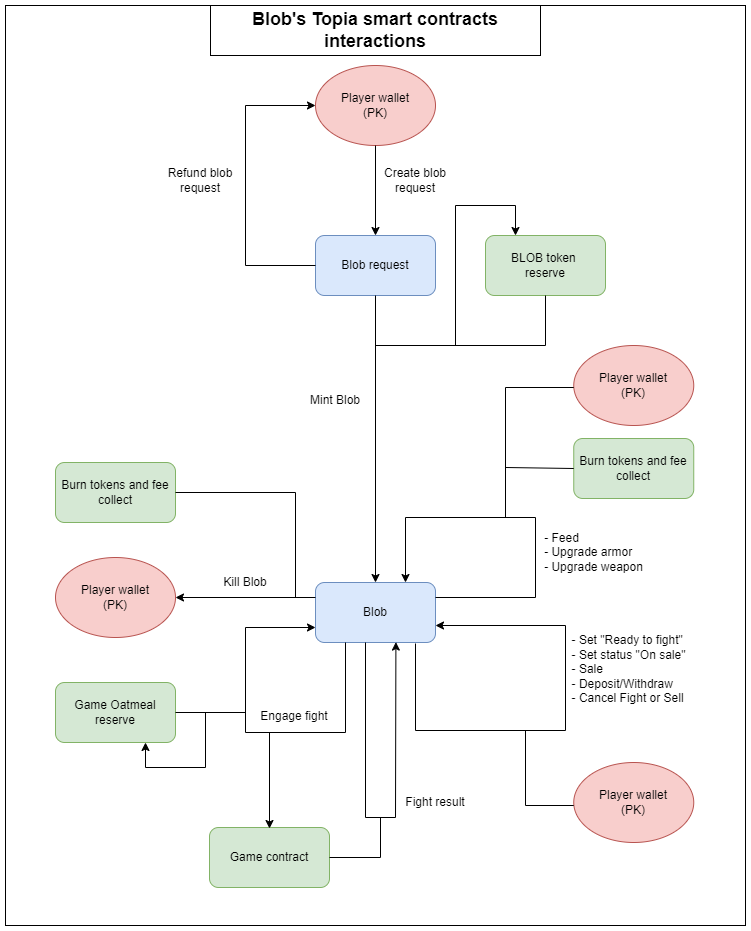

The diagram above was exported from draw.io. Its source (the exported page's mxGraphModel, read from the mxfile embedded in the PNG):
<mxGraphModel dx="1929" dy="864" grid="1" gridSize="10" guides="1" tooltips="1" connect="1" arrows="1" fold="1" page="1" pageScale="1" pageWidth="827" pageHeight="1169" math="0" shadow="0">
  <root>
    <mxCell id="0" />
    <mxCell id="1" parent="0" />
    <mxCell id="4SHgdaT7PbmV8jtuhsOX-110" value="" style="rounded=0;whiteSpace=wrap;html=1;" vertex="1" parent="1">
      <mxGeometry x="-170" y="60" width="740" height="920" as="geometry" />
    </mxCell>
    <mxCell id="4SHgdaT7PbmV8jtuhsOX-1" value="Blob request" style="rounded=1;whiteSpace=wrap;html=1;fillColor=#dae8fc;strokeColor=#6c8ebf;" vertex="1" parent="1">
      <mxGeometry x="140" y="290" width="120" height="60" as="geometry" />
    </mxCell>
    <mxCell id="4SHgdaT7PbmV8jtuhsOX-2" value="Player wallet&lt;br&gt;(PK)" style="ellipse;whiteSpace=wrap;html=1;fillColor=#f8cecc;strokeColor=#b85450;" vertex="1" parent="1">
      <mxGeometry x="140" y="120" width="120" height="80" as="geometry" />
    </mxCell>
    <mxCell id="4SHgdaT7PbmV8jtuhsOX-3" value="" style="endArrow=classic;html=1;rounded=0;exitX=0.5;exitY=1;exitDx=0;exitDy=0;entryX=0.5;entryY=0;entryDx=0;entryDy=0;" edge="1" parent="1" source="4SHgdaT7PbmV8jtuhsOX-2" target="4SHgdaT7PbmV8jtuhsOX-1">
      <mxGeometry width="50" height="50" relative="1" as="geometry">
        <mxPoint x="360" y="520" as="sourcePoint" />
        <mxPoint x="410" y="470" as="targetPoint" />
      </mxGeometry>
    </mxCell>
    <mxCell id="4SHgdaT7PbmV8jtuhsOX-4" value="BLOB token &lt;br&gt;reserve" style="rounded=1;whiteSpace=wrap;html=1;fillColor=#d5e8d4;strokeColor=#82b366;" vertex="1" parent="1">
      <mxGeometry x="310" y="290" width="120" height="60" as="geometry" />
    </mxCell>
    <mxCell id="4SHgdaT7PbmV8jtuhsOX-5" value="Blob" style="rounded=1;whiteSpace=wrap;html=1;fillColor=#dae8fc;strokeColor=#6c8ebf;" vertex="1" parent="1">
      <mxGeometry x="140" y="637" width="120" height="60" as="geometry" />
    </mxCell>
    <mxCell id="4SHgdaT7PbmV8jtuhsOX-6" value="" style="endArrow=classic;html=1;rounded=0;exitX=0.5;exitY=1;exitDx=0;exitDy=0;entryX=0.5;entryY=0;entryDx=0;entryDy=0;" edge="1" parent="1" source="4SHgdaT7PbmV8jtuhsOX-1" target="4SHgdaT7PbmV8jtuhsOX-5">
      <mxGeometry width="50" height="50" relative="1" as="geometry">
        <mxPoint x="360" y="520" as="sourcePoint" />
        <mxPoint x="410" y="470" as="targetPoint" />
      </mxGeometry>
    </mxCell>
    <mxCell id="4SHgdaT7PbmV8jtuhsOX-7" value="" style="endArrow=none;html=1;rounded=0;entryX=0.5;entryY=1;entryDx=0;entryDy=0;" edge="1" parent="1" target="4SHgdaT7PbmV8jtuhsOX-4">
      <mxGeometry width="50" height="50" relative="1" as="geometry">
        <mxPoint x="200" y="400" as="sourcePoint" />
        <mxPoint x="410" y="470" as="targetPoint" />
        <Array as="points">
          <mxPoint x="370" y="400" />
        </Array>
      </mxGeometry>
    </mxCell>
    <mxCell id="4SHgdaT7PbmV8jtuhsOX-8" value="" style="endArrow=classic;html=1;rounded=0;exitX=0;exitY=0.5;exitDx=0;exitDy=0;entryX=0;entryY=0.5;entryDx=0;entryDy=0;" edge="1" parent="1" source="4SHgdaT7PbmV8jtuhsOX-1" target="4SHgdaT7PbmV8jtuhsOX-2">
      <mxGeometry width="50" height="50" relative="1" as="geometry">
        <mxPoint x="360" y="520" as="sourcePoint" />
        <mxPoint x="70" y="190" as="targetPoint" />
        <Array as="points">
          <mxPoint x="70" y="320" />
          <mxPoint x="70" y="160" />
        </Array>
      </mxGeometry>
    </mxCell>
    <mxCell id="4SHgdaT7PbmV8jtuhsOX-9" value="Refund blob request" style="text;html=1;strokeColor=none;fillColor=none;align=center;verticalAlign=middle;whiteSpace=wrap;rounded=0;" vertex="1" parent="1">
      <mxGeometry x="-30" y="220" width="110" height="30" as="geometry" />
    </mxCell>
    <mxCell id="4SHgdaT7PbmV8jtuhsOX-10" value="Create blob request" style="text;html=1;strokeColor=none;fillColor=none;align=center;verticalAlign=middle;whiteSpace=wrap;rounded=0;" vertex="1" parent="1">
      <mxGeometry x="190" y="220" width="100" height="30" as="geometry" />
    </mxCell>
    <mxCell id="4SHgdaT7PbmV8jtuhsOX-11" value="Mint Blob" style="text;html=1;strokeColor=none;fillColor=none;align=center;verticalAlign=middle;whiteSpace=wrap;rounded=0;" vertex="1" parent="1">
      <mxGeometry x="110" y="440" width="100" height="30" as="geometry" />
    </mxCell>
    <mxCell id="4SHgdaT7PbmV8jtuhsOX-12" value="Player wallet&lt;br&gt;(PK)" style="ellipse;whiteSpace=wrap;html=1;fillColor=#f8cecc;strokeColor=#b85450;" vertex="1" parent="1">
      <mxGeometry x="-120" y="612" width="120" height="80" as="geometry" />
    </mxCell>
    <mxCell id="4SHgdaT7PbmV8jtuhsOX-13" value="" style="endArrow=classic;html=1;rounded=0;exitX=0;exitY=0.25;exitDx=0;exitDy=0;entryX=1;entryY=0.5;entryDx=0;entryDy=0;" edge="1" parent="1" source="4SHgdaT7PbmV8jtuhsOX-5" target="4SHgdaT7PbmV8jtuhsOX-12">
      <mxGeometry width="50" height="50" relative="1" as="geometry">
        <mxPoint x="360" y="697" as="sourcePoint" />
        <mxPoint x="410" y="647" as="targetPoint" />
      </mxGeometry>
    </mxCell>
    <mxCell id="4SHgdaT7PbmV8jtuhsOX-14" value="Kill Blob" style="text;html=1;strokeColor=none;fillColor=none;align=center;verticalAlign=middle;whiteSpace=wrap;rounded=0;" vertex="1" parent="1">
      <mxGeometry x="20" y="622" width="100" height="30" as="geometry" />
    </mxCell>
    <mxCell id="4SHgdaT7PbmV8jtuhsOX-15" value="" style="endArrow=classic;html=1;rounded=0;entryX=1;entryY=0.75;entryDx=0;entryDy=0;" edge="1" parent="1">
      <mxGeometry width="50" height="50" relative="1" as="geometry">
        <mxPoint x="240" y="698" as="sourcePoint" />
        <mxPoint x="260" y="680" as="targetPoint" />
        <Array as="points">
          <mxPoint x="240" y="785" />
          <mxPoint x="390" y="785" />
          <mxPoint x="390" y="680" />
        </Array>
      </mxGeometry>
    </mxCell>
    <mxCell id="4SHgdaT7PbmV8jtuhsOX-16" value="&lt;div style=&quot;text-align: left;&quot;&gt;&lt;span style=&quot;background-color: initial;&quot;&gt;- Set &quot;Ready to fight&quot;&lt;/span&gt;&lt;/div&gt;&lt;div style=&quot;text-align: left;&quot;&gt;&lt;span style=&quot;background-color: initial;&quot;&gt;- Set status &quot;On sale&quot;&lt;/span&gt;&lt;/div&gt;&lt;div style=&quot;text-align: left;&quot;&gt;&lt;span style=&quot;background-color: initial;&quot;&gt;- Sale&lt;/span&gt;&lt;/div&gt;&lt;div style=&quot;text-align: left;&quot;&gt;&lt;span style=&quot;background-color: initial;&quot;&gt;- Deposit/Withdraw&lt;/span&gt;&lt;/div&gt;&lt;div style=&quot;text-align: left;&quot;&gt;&lt;span style=&quot;background-color: initial;&quot;&gt;- Cancel Fight or Sell&lt;/span&gt;&lt;/div&gt;&lt;div style=&quot;text-align: left;&quot;&gt;&lt;span style=&quot;background-color: initial;&quot;&gt;&lt;br&gt;&lt;/span&gt;&lt;/div&gt;" style="text;html=1;strokeColor=none;fillColor=none;align=center;verticalAlign=middle;whiteSpace=wrap;rounded=0;" vertex="1" parent="1">
      <mxGeometry x="365" y="670" width="176.5" height="121" as="geometry" />
    </mxCell>
    <mxCell id="4SHgdaT7PbmV8jtuhsOX-106" value="Game Oatmeal&lt;br&gt;reserve" style="rounded=1;whiteSpace=wrap;html=1;fillColor=#d5e8d4;strokeColor=#82b366;" vertex="1" parent="1">
      <mxGeometry x="-120" y="737" width="120" height="60" as="geometry" />
    </mxCell>
    <mxCell id="4SHgdaT7PbmV8jtuhsOX-107" value="" style="endArrow=classic;html=1;rounded=0;exitX=0.25;exitY=1;exitDx=0;exitDy=0;entryX=0;entryY=0.75;entryDx=0;entryDy=0;" edge="1" parent="1" source="4SHgdaT7PbmV8jtuhsOX-5" target="4SHgdaT7PbmV8jtuhsOX-5">
      <mxGeometry width="50" height="50" relative="1" as="geometry">
        <mxPoint x="300" y="667" as="sourcePoint" />
        <mxPoint x="70" y="717" as="targetPoint" />
        <Array as="points">
          <mxPoint x="170" y="787" />
          <mxPoint x="70" y="787" />
          <mxPoint x="70" y="682" />
        </Array>
      </mxGeometry>
    </mxCell>
    <mxCell id="4SHgdaT7PbmV8jtuhsOX-108" value="" style="endArrow=none;html=1;rounded=0;exitX=1;exitY=0.5;exitDx=0;exitDy=0;" edge="1" parent="1" source="4SHgdaT7PbmV8jtuhsOX-106">
      <mxGeometry width="50" height="50" relative="1" as="geometry">
        <mxPoint x="300" y="667" as="sourcePoint" />
        <mxPoint x="70" y="767" as="targetPoint" />
        <Array as="points" />
      </mxGeometry>
    </mxCell>
    <mxCell id="4SHgdaT7PbmV8jtuhsOX-109" value="Engage fight" style="text;html=1;strokeColor=none;fillColor=none;align=center;verticalAlign=middle;whiteSpace=wrap;rounded=0;" vertex="1" parent="1">
      <mxGeometry x="69" y="756" width="100" height="30" as="geometry" />
    </mxCell>
    <mxCell id="4SHgdaT7PbmV8jtuhsOX-111" value="&lt;font style=&quot;font-size: 18px;&quot;&gt;&lt;b&gt;Blob's Topia smart contracts interactions&lt;/b&gt;&lt;/font&gt;" style="rounded=0;whiteSpace=wrap;html=1;" vertex="1" parent="1">
      <mxGeometry x="35" y="60" width="330" height="50" as="geometry" />
    </mxCell>
    <mxCell id="4SHgdaT7PbmV8jtuhsOX-112" value="Burn tokens and fee&lt;br&gt;collect" style="rounded=1;whiteSpace=wrap;html=1;fillColor=#d5e8d4;strokeColor=#82b366;" vertex="1" parent="1">
      <mxGeometry x="398.25" y="493" width="120" height="60" as="geometry" />
    </mxCell>
    <mxCell id="4SHgdaT7PbmV8jtuhsOX-114" value="" style="endArrow=classic;html=1;rounded=0;fontSize=18;exitX=1;exitY=0.25;exitDx=0;exitDy=0;entryX=0.75;entryY=0;entryDx=0;entryDy=0;" edge="1" parent="1" source="4SHgdaT7PbmV8jtuhsOX-5" target="4SHgdaT7PbmV8jtuhsOX-5">
      <mxGeometry width="50" height="50" relative="1" as="geometry">
        <mxPoint x="210" y="992" as="sourcePoint" />
        <mxPoint x="40" y="992" as="targetPoint" />
        <Array as="points">
          <mxPoint x="360" y="652" />
          <mxPoint x="360" y="572" />
          <mxPoint x="230" y="572" />
        </Array>
      </mxGeometry>
    </mxCell>
    <mxCell id="4SHgdaT7PbmV8jtuhsOX-116" value="&lt;div style=&quot;text-align: left;&quot;&gt;&lt;span style=&quot;background-color: initial;&quot;&gt;- Feed&lt;/span&gt;&lt;br&gt;&lt;/div&gt;&lt;div style=&quot;text-align: left;&quot;&gt;&lt;span style=&quot;background-color: initial;&quot;&gt;- Upgrade armor&lt;/span&gt;&lt;/div&gt;&lt;div style=&quot;text-align: left;&quot;&gt;&lt;span style=&quot;background-color: initial;&quot;&gt;- Upgrade weapon&lt;/span&gt;&lt;/div&gt;" style="text;html=1;strokeColor=none;fillColor=none;align=center;verticalAlign=middle;whiteSpace=wrap;rounded=0;" vertex="1" parent="1">
      <mxGeometry x="330" y="577" width="176.5" height="60" as="geometry" />
    </mxCell>
    <mxCell id="4SHgdaT7PbmV8jtuhsOX-117" value="Burn tokens and fee&lt;br&gt;collect" style="rounded=1;whiteSpace=wrap;html=1;fillColor=#d5e8d4;strokeColor=#82b366;" vertex="1" parent="1">
      <mxGeometry x="-120" y="517" width="120" height="60" as="geometry" />
    </mxCell>
    <mxCell id="4SHgdaT7PbmV8jtuhsOX-118" value="" style="endArrow=none;html=1;rounded=0;fontSize=18;exitX=1;exitY=0.5;exitDx=0;exitDy=0;" edge="1" parent="1" source="4SHgdaT7PbmV8jtuhsOX-117">
      <mxGeometry width="50" height="50" relative="1" as="geometry">
        <mxPoint x="180" y="652" as="sourcePoint" />
        <mxPoint x="120" y="652" as="targetPoint" />
        <Array as="points">
          <mxPoint x="120" y="547" />
        </Array>
      </mxGeometry>
    </mxCell>
    <mxCell id="4SHgdaT7PbmV8jtuhsOX-119" value="" style="endArrow=classic;html=1;rounded=0;fontSize=18;entryX=0.75;entryY=1;entryDx=0;entryDy=0;" edge="1" parent="1" target="4SHgdaT7PbmV8jtuhsOX-106">
      <mxGeometry width="50" height="50" relative="1" as="geometry">
        <mxPoint x="30" y="767" as="sourcePoint" />
        <mxPoint x="230" y="602" as="targetPoint" />
        <Array as="points">
          <mxPoint x="30" y="822" />
          <mxPoint x="-30" y="822" />
        </Array>
      </mxGeometry>
    </mxCell>
    <mxCell id="4SHgdaT7PbmV8jtuhsOX-120" value="" style="endArrow=classic;html=1;rounded=0;fontSize=18;entryX=0.25;entryY=0;entryDx=0;entryDy=0;" edge="1" parent="1" target="4SHgdaT7PbmV8jtuhsOX-4">
      <mxGeometry width="50" height="50" relative="1" as="geometry">
        <mxPoint x="280" y="400" as="sourcePoint" />
        <mxPoint x="230" y="530" as="targetPoint" />
        <Array as="points">
          <mxPoint x="280" y="260" />
          <mxPoint x="340" y="260" />
        </Array>
      </mxGeometry>
    </mxCell>
    <mxCell id="4SHgdaT7PbmV8jtuhsOX-121" value="Game contract" style="rounded=1;whiteSpace=wrap;html=1;fillColor=#d5e8d4;strokeColor=#82b366;" vertex="1" parent="1">
      <mxGeometry x="34" y="882" width="120" height="60" as="geometry" />
    </mxCell>
    <mxCell id="4SHgdaT7PbmV8jtuhsOX-124" value="" style="endArrow=classic;html=1;rounded=0;fontSize=18;exitX=0.25;exitY=1;exitDx=0;exitDy=0;" edge="1" parent="1">
      <mxGeometry width="50" height="50" relative="1" as="geometry">
        <mxPoint x="94" y="787" as="sourcePoint" />
        <mxPoint x="94" y="883" as="targetPoint" />
      </mxGeometry>
    </mxCell>
    <mxCell id="4SHgdaT7PbmV8jtuhsOX-125" value="" style="endArrow=classic;html=1;rounded=0;fontSize=18;entryX=0.67;entryY=0.993;entryDx=0;entryDy=0;entryPerimeter=0;" edge="1" parent="1" target="4SHgdaT7PbmV8jtuhsOX-5">
      <mxGeometry width="50" height="50" relative="1" as="geometry">
        <mxPoint x="190" y="697" as="sourcePoint" />
        <mxPoint x="200" y="842" as="targetPoint" />
        <Array as="points">
          <mxPoint x="190" y="872" />
          <mxPoint x="220" y="872" />
        </Array>
      </mxGeometry>
    </mxCell>
    <mxCell id="4SHgdaT7PbmV8jtuhsOX-126" value="" style="endArrow=none;html=1;rounded=0;fontSize=18;exitX=1;exitY=0.5;exitDx=0;exitDy=0;" edge="1" parent="1" source="4SHgdaT7PbmV8jtuhsOX-121">
      <mxGeometry width="50" height="50" relative="1" as="geometry">
        <mxPoint x="159" y="914" as="sourcePoint" />
        <mxPoint x="205" y="872" as="targetPoint" />
        <Array as="points">
          <mxPoint x="205" y="912" />
        </Array>
      </mxGeometry>
    </mxCell>
    <mxCell id="4SHgdaT7PbmV8jtuhsOX-127" value="Fight result" style="text;html=1;strokeColor=none;fillColor=none;align=center;verticalAlign=middle;whiteSpace=wrap;rounded=0;" vertex="1" parent="1">
      <mxGeometry x="210" y="842" width="100" height="30" as="geometry" />
    </mxCell>
    <mxCell id="4SHgdaT7PbmV8jtuhsOX-128" value="Player wallet&lt;br&gt;(PK)" style="ellipse;whiteSpace=wrap;html=1;fillColor=#f8cecc;strokeColor=#b85450;" vertex="1" parent="1">
      <mxGeometry x="398.25" y="817" width="120" height="80" as="geometry" />
    </mxCell>
    <mxCell id="4SHgdaT7PbmV8jtuhsOX-129" value="" style="endArrow=none;html=1;rounded=0;fontSize=18;entryX=0;entryY=0.5;entryDx=0;entryDy=0;" edge="1" parent="1">
      <mxGeometry width="50" height="50" relative="1" as="geometry">
        <mxPoint x="350" y="785" as="sourcePoint" />
        <mxPoint x="398.25" y="860" as="targetPoint" />
        <Array as="points">
          <mxPoint x="350" y="860" />
        </Array>
      </mxGeometry>
    </mxCell>
    <mxCell id="4SHgdaT7PbmV8jtuhsOX-130" value="Player wallet&lt;br&gt;(PK)" style="ellipse;whiteSpace=wrap;html=1;fillColor=#f8cecc;strokeColor=#b85450;" vertex="1" parent="1">
      <mxGeometry x="398.25" y="400" width="120" height="80" as="geometry" />
    </mxCell>
    <mxCell id="4SHgdaT7PbmV8jtuhsOX-134" value="" style="endArrow=none;html=1;rounded=0;fontSize=18;entryX=0;entryY=0.5;entryDx=0;entryDy=0;" edge="1" parent="1">
      <mxGeometry width="50" height="50" relative="1" as="geometry">
        <mxPoint x="330" y="572" as="sourcePoint" />
        <mxPoint x="398.25" y="442" as="targetPoint" />
        <Array as="points">
          <mxPoint x="330" y="442" />
        </Array>
      </mxGeometry>
    </mxCell>
    <mxCell id="4SHgdaT7PbmV8jtuhsOX-135" value="" style="endArrow=none;html=1;rounded=0;fontSize=18;entryX=0;entryY=0.5;entryDx=0;entryDy=0;" edge="1" parent="1" target="4SHgdaT7PbmV8jtuhsOX-112">
      <mxGeometry width="50" height="50" relative="1" as="geometry">
        <mxPoint x="330" y="522" as="sourcePoint" />
        <mxPoint x="379.25" y="524.5" as="targetPoint" />
      </mxGeometry>
    </mxCell>
  </root>
</mxGraphModel>